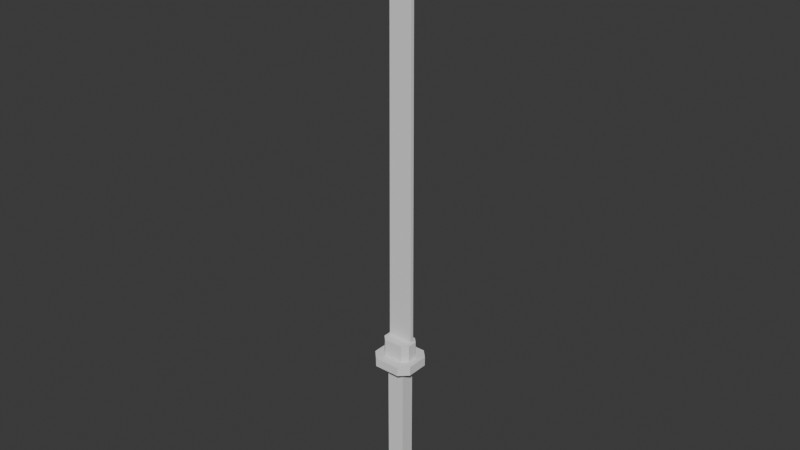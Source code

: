 # Source: BloodKatana.blend  (saved by Blender 4.0.36; exported with 4.5.12 LTS)
import bpy
from mathutils import Matrix  # noqa: F401  (used for matrix-valued properties, if any)

bpy.ops.wm.read_factory_settings(use_empty=True)
scene = bpy.context.scene
scene.name = 'Scene'

# ---- collections
col_swoord = bpy.data.collections.new('swoord'); scene.collection.children.link(col_swoord)

# ---- world
world_world = bpy.data.worlds.new('World'); scene.world = world_world
world_world.use_nodes = True; world_world.node_tree.nodes.clear()
_N = world_world.node_tree.nodes; _L = world_world.node_tree.links
n0 = _N.new('ShaderNodeOutputWorld'); n0.name = 'World Output'; n0.location = (300, 300)
n1 = _N.new('ShaderNodeBackground'); n1.name = 'Background'; n1.location = (10, 300)
n1.inputs[0].default_value = (0.05088, 0.05088, 0.05088, 1.0)
_L.new(n1.outputs[0], n0.inputs[0])
n0.is_active_output = True
world_world.color = (0.05088, 0.05088, 0.05088)
world_world.use_sun_shadow = False
world_world.sun_shadow_jitter_overblur = 0.0

# ---- meshes
me_cylinder_001 = bpy.data.meshes.new('Cylinder.001')
me_cylinder_001.from_pydata([(0.3172, 0.2596, 3.857), (0.3172, 0.2596, 0.4927), (0.3172, -0.2434, 3.857), (0.3172, -0.2434, 0.4927), (-0.318, 0.2596, 3.857), (-0.318, 0.2596, 0.4927), (-0.318, -0.2434, 3.857), (-0.318, -0.2434, 0.4927)], [], [(0, 4, 6, 2), (5, 1, 3, 7), (3, 2, 6, 7), (1, 0, 2, 3), (5, 4, 0, 1), (7, 6, 4, 5)])
_uv = me_cylinder_001.uv_layers.new(name='UVMap')
_uv.uv.foreach_set('vector', [0.375, 0.0, 0.625, 0.0, 0.625, 0.25, 0.375, 0.25, 0.375, 0.25, 0.625, 0.25, 0.625, 0.5, 0.375, 0.5, 0.375, 0.5, 0.625, 0.5, 0.625, 0.75, 0.375, 0.75, 0.375, 0.75, 0.625, 0.75, 0.625, 1.0, 0.375, 1.0, 0.125, 0.5, 0.375, 0.5, 0.375, 0.75, 0.125, 0.75, 0.625, 0.5, 0.875, 0.5, 0.875, 0.75, 0.625, 0.75])
me_cylinder_001.update()
me_cube_001 = bpy.data.meshes.new('Cube.001')
me_cube_001.from_pydata([(-0.6254, -0.5404, 1.425), (-0.6254, 0.6944, 1.425), (0.6095, -0.5404, 1.425), (0.6095, 0.6944, 1.425), (-0.4996, -0.4147, 0.1901), (-0.6254, -0.5404, 0.3158), (-0.4996, 0.5687, 0.1901), (-0.6254, 0.6944, 0.3158), (0.4838, -0.4147, 0.1901), (0.6095, -0.5404, 0.3158), (0.4838, 0.5687, 0.1901), (0.6095, 0.6944, 0.3158), (-0.8145, -1.203, 7.767), (-1.324, -0.6771, 7.754), (-1.324, -0.6771, 8.199), (-0.8145, -1.203, 8.186), (-1.324, 0.6771, 7.754), (-0.8145, 1.203, 7.767), (-0.8145, 1.203, 8.186), (-1.324, 0.6771, 8.199), (1.3, -0.6771, 7.754), (0.7912, -1.203, 7.767), (0.7912, -1.203, 8.186), (1.3, -0.6771, 8.199), (0.7912, 1.203, 7.767), (1.3, 0.6771, 7.754), (1.3, 0.6771, 8.199), (0.7912, 1.203, 8.186), (-0.618, -0.6159, 7.908), (-0.929, -0.3049, 7.908), (-0.929, -0.3049, 9.021), (-0.618, -0.6159, 9.021), (-0.929, 0.3049, 7.908), (-0.618, 0.6159, 7.908), (-0.618, 0.6159, 9.021), (-0.929, 0.3049, 9.021), (0.9058, -0.3049, 7.908), (0.5947, -0.6159, 7.908), (0.5947, -0.6159, 9.021), (0.9058, -0.3049, 9.021), (0.5947, 0.6159, 7.908), (0.9058, 0.3049, 7.908), (0.9058, 0.3049, 9.021), (0.5947, 0.6159, 9.021)], [], [(9, 2, 0, 5), (11, 3, 2, 9), (7, 1, 3, 11), (5, 0, 1, 7), (3, 1, 0, 2), (21, 22, 15, 12), (25, 26, 23, 20), (26, 27, 18, 19, 14, 15, 22, 23), (13, 14, 19, 16), (17, 18, 27, 24), (37, 38, 31, 28), (41, 42, 39, 36), (42, 43, 34, 35, 30, 31, 38, 39), (29, 30, 35, 32), (33, 34, 43, 40), (6, 4, 5, 7), (10, 6, 7, 11), (8, 10, 11, 9), (4, 8, 9, 5), (6, 10, 8, 4), (12, 15, 14, 13), (18, 17, 16, 19), (26, 25, 24, 27), (22, 21, 20, 23), (16, 17, 24, 25, 20, 21, 12, 13), (28, 31, 30, 29), (34, 33, 32, 35), (42, 41, 40, 43), (38, 37, 36, 39), (32, 33, 40, 41, 36, 37, 28, 29)])
_uv = me_cube_001.uv_layers.new(name='UVMap')
_uv.uv.foreach_set('vector', [0.4005, 0.75, 0.625, 0.75, 0.625, 1.0, 0.4005, 1.0, 0.4005, 0.5, 0.625, 0.5, 0.625, 0.75, 0.4005, 0.75, 0.4005, 0.25, 0.625, 0.25, 0.625, 0.5, 0.4005, 0.5, 0.4005, 0.0, 0.625, 0.0, 0.625, 0.25, 0.4005, 0.25, 0.625, 0.5, 0.875, 0.5, 0.875, 0.75, 0.625, 0.75, 0.375, 0.794, 0.625, 0.794, 0.625, 0.956, 0.375, 0.956, 0.375, 0.5541, 0.625, 0.5541, 0.625, 0.6959, 0.375, 0.6959, 0.625, 0.5541, 0.669, 0.5, 0.831, 0.5, 0.875, 0.5541, 0.875, 0.6959, 0.831, 0.75, 0.669, 0.75, 0.625, 0.6959, 0.375, 0.05406, 0.625, 0.05406, 0.625, 0.1959, 0.375, 0.1959, 0.375, 0.294, 0.625, 0.294, 0.625, 0.456, 0.375, 0.456, 0.375, 0.7856, 0.625, 0.7856, 0.625, 0.9644, 0.375, 0.9644, 0.375, 0.5631, 0.625, 0.5631, 0.625, 0.6869, 0.375, 0.6869, 0.625, 0.5631, 0.6606, 0.5, 0.8394, 0.5, 0.875, 0.5631, 0.875, 0.6869, 0.8394, 0.75, 0.6606, 0.75, 0.625, 0.6869, 0.375, 0.06312, 0.625, 0.06312, 0.625, 0.1869, 0.375, 0.1869, 0.375, 0.2856, 0.625, 0.2856, 0.625, 0.4644, 0.375, 0.4644, 0.1505, 0.5255, 0.1505, 0.7245, 0.125, 0.75, 0.125, 0.5, 0.3495, 0.5255, 0.1505, 0.5255, 0.125, 0.5, 0.375, 0.5, 0.3495, 0.7245, 0.3495, 0.5255, 0.4005, 0.5, 0.4005, 0.75, 0.1505, 0.7245, 0.3495, 0.7245, 0.375, 0.75, 0.125, 0.75, 0.1505, 0.5255, 0.3495, 0.5255, 0.3495, 0.7245, 0.1505, 0.7245, 0.375, 0.0, 0.625, 0.0, 0.625, 0.05406, 0.375, 0.05406, 0.625, 0.294, 0.375, 0.294, 0.375, 0.1959, 0.625, 0.1959, 0.625, 0.5541, 0.375, 0.5541, 0.375, 0.456, 0.625, 0.456, 0.625, 0.794, 0.375, 0.794, 0.375, 0.6959, 0.625, 0.6959, 0.125, 0.5541, 0.169, 0.5, 0.331, 0.5, 0.375, 0.5541, 0.375, 0.6959, 0.331, 0.75, 0.169, 0.75, 0.125, 0.6959, 0.375, 0.0, 0.625, 0.0, 0.625, 0.06312, 0.375, 0.06312, 0.625, 0.2856, 0.375, 0.2856, 0.375, 0.1869, 0.625, 0.1869, 0.625, 0.5631, 0.375, 0.5631, 0.375, 0.4644, 0.625, 0.4644, 0.625, 0.7856, 0.375, 0.7856, 0.375, 0.6869, 0.625, 0.6869, 0.125, 0.5631, 0.1606, 0.5, 0.3394, 0.5, 0.375, 0.5631, 0.375, 0.6869, 0.3394, 0.75, 0.1606, 0.75, 0.125, 0.6869])
me_cube_001.update()
me_plane = bpy.data.meshes.new('Plane')
me_plane.from_pydata([(-0.04376, -2.169, 1.612e-07), (0.04376, -2.257, 1.678e-07), (-0.05013, -0.5588, 4.476e-08), (0.05013, -0.5588, 4.476e-08), (0.0, -2.238, 1.664e-07), (0.0, -0.5588, 4.476e-08), (-0.05013, -0.5588, -0.01434), (-0.04376, -2.169, -0.01434), (2.098e-11, -2.238, -0.01434), (0.04376, -2.257, -0.01434), (0.05013, -0.5588, -0.01434), (2.098e-11, -0.5588, -0.01434)], [], [(4, 5, 3, 1), (0, 2, 5, 4), (8, 9, 10, 11), (7, 8, 11, 6), (0, 4, 8, 7), (1, 3, 10, 9), (2, 0, 7, 6), (3, 5, 11, 10), (5, 2, 6, 11), (4, 1, 9, 8)])
_uv = me_plane.uv_layers.new(name='UVMap')
_uv.uv.foreach_set('vector', [0.5, 0.0, 0.5, 1.0, 1.0, 1.0, 1.0, 0.0, 0.0, 0.0, 0.0, 1.0, 0.5, 1.0, 0.5, 0.0, 0.5, 0.0, 1.0, 0.0, 1.0, 1.0, 0.5, 1.0, 0.0, 0.0, 0.5, 0.0, 0.5, 1.0, 0.0, 1.0, 0.0, 0.0, 0.5, 0.0, 0.5, 0.0, 0.0, 0.0, 1.0, 0.0, 1.0, 1.0, 1.0, 1.0, 1.0, 0.0, 0.0, 1.0, 0.0, 0.0, 0.0, 0.0, 0.0, 1.0, 1.0, 1.0, 0.5, 1.0, 0.5, 1.0, 1.0, 1.0, 0.5, 1.0, 0.0, 1.0, 0.0, 1.0, 0.5, 1.0, 0.5, 0.0, 1.0, 0.0, 1.0, 0.0, 0.5, 0.0])
me_plane.update()

# ---- objects
ob_cylinder = bpy.data.objects.new('Cylinder', me_cylinder_001)
ob_cube = bpy.data.objects.new('Cube', me_cube_001)
ob_plane = bpy.data.objects.new('Plane', me_plane)

# ---- transforms, parenting, visibility, modifiers, constraints
ob_cylinder.location = (0.0, 0.0, 0.0)
ob_cylinder.scale = (0.1104, 0.1104, 0.1876)
ob_cube.location = (0.0, 0.0, 0.0)
ob_cube.scale = (0.06454, 0.06454, 0.08234)
ob_plane.location = (0.0, 0.01447, 0.168)
ob_plane.rotation_euler = (-1.571, -0.0, 0.0)

# ---- collection membership
col_swoord.objects.link(ob_cylinder)
col_swoord.objects.link(ob_cube)
col_swoord.objects.link(ob_plane)

# ---- scene / render settings (as saved in the file)
scene.frame_start = 1; scene.frame_end = 250; scene.frame_set(1)
scene.render.engine = 'BLENDER_EEVEE_NEXT'
scene.cycles.sampling_pattern = 'TABULATED_SOBOL'
bpy.context.view_layer.update()

# ---- added for rendering (the .blend has no active camera and no usable light): camera, sun
cam_auto = bpy.data.cameras.new('AutoCamera')
cam_auto.lens = 50.0
cam_auto.sensor_width = 36.0
cam_auto.clip_end = 1000.0
ob_auto_camera = bpy.data.objects.new('AutoCamera', cam_auto)
scene.collection.objects.link(ob_auto_camera)
ob_auto_camera.location = (2.2388, -2.68746, 3.01209)
ob_auto_camera.rotation_euler = (1.09748, -7.21219e-08, 0.694738)
scene.camera = ob_auto_camera
light_auto_sun = bpy.data.lights.new('AutoSun', 'SUN')
light_auto_sun.energy = 3.0
light_auto_sun.angle = 0.0523599
ob_auto_sun = bpy.data.objects.new('AutoSun', light_auto_sun)
scene.collection.objects.link(ob_auto_sun)
ob_auto_sun.rotation_euler = (0.872665, 0.174533, 0.523599)
bpy.context.view_layer.update()
